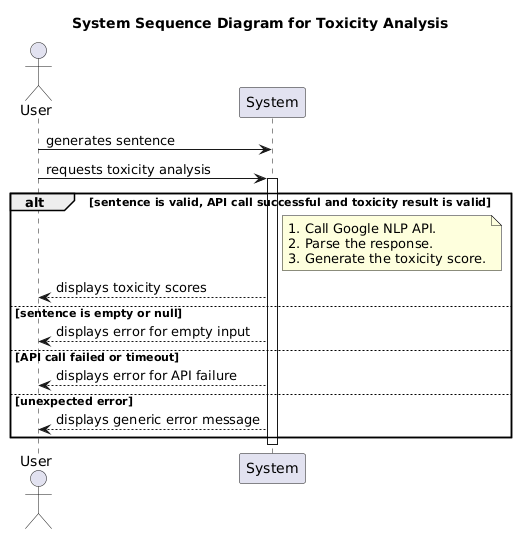

The diagram above was rendered by PlantUML. Its source (embedded in the PNG):
@startuml
title System Sequence Diagram for Toxicity Analysis
actor User
participant System

User -> System: generates sentence
User -> System: requests toxicity analysis
activate System

alt sentence is valid, API call successful and toxicity result is valid
    note right of System
        1. Call Google NLP API.
        2. Parse the response.
        3. Generate the toxicity score.
    end note
    System --> User : displays toxicity scores

else sentence is empty or null
    System --> User : displays error for empty input

else API call failed or timeout
    System --> User : displays error for API failure

else unexpected error
    System --> User : displays generic error message
end

deactivate System
@enduml